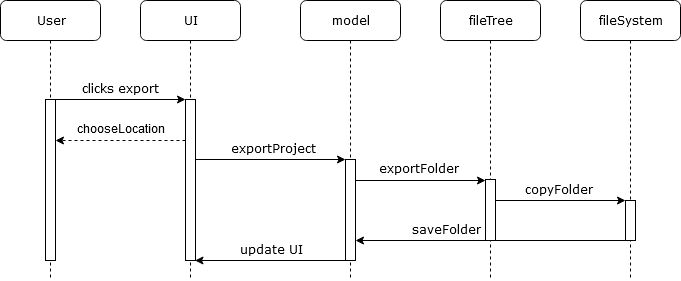

The diagram above was exported from draw.io. Its source (the exported page's mxGraphModel, read from the mxfile embedded in the PNG):
<mxGraphModel dx="1408" dy="794" grid="1" gridSize="10" guides="1" tooltips="1" connect="1" arrows="1" fold="1" page="1" pageScale="1" pageWidth="1100" pageHeight="850" background="#ffffff" math="0" shadow="0">
  <root>
    <mxCell id="0" />
    <mxCell id="1" parent="0" />
    <mxCell id="2" value="UI" style="shape=umlLifeline;perimeter=lifelinePerimeter;whiteSpace=wrap;html=1;container=1;collapsible=0;recursiveResize=0;outlineConnect=0;rounded=1;shadow=0;comic=0;labelBackgroundColor=none;strokeWidth=1;fontFamily=Verdana;fontSize=12;align=center;" vertex="1" parent="1">
      <mxGeometry x="240" y="80" width="100" height="280" as="geometry" />
    </mxCell>
    <mxCell id="3" value="" style="html=1;points=[];perimeter=orthogonalPerimeter;rounded=0;shadow=0;comic=0;labelBackgroundColor=none;strokeWidth=1;fontFamily=Verdana;fontSize=12;align=center;" vertex="1" parent="2">
      <mxGeometry x="45" y="99" width="10" height="161" as="geometry" />
    </mxCell>
    <mxCell id="4" value="model" style="shape=umlLifeline;perimeter=lifelinePerimeter;whiteSpace=wrap;html=1;container=1;collapsible=0;recursiveResize=0;outlineConnect=0;rounded=1;shadow=0;comic=0;labelBackgroundColor=none;strokeWidth=1;fontFamily=Verdana;fontSize=12;align=center;" vertex="1" parent="1">
      <mxGeometry x="400" y="80" width="100" height="280" as="geometry" />
    </mxCell>
    <mxCell id="5" value="" style="html=1;points=[];perimeter=orthogonalPerimeter;rounded=0;shadow=0;comic=0;labelBackgroundColor=none;strokeWidth=1;fontFamily=Verdana;fontSize=12;align=center;" vertex="1" parent="4">
      <mxGeometry x="45" y="159" width="10" height="101" as="geometry" />
    </mxCell>
    <mxCell id="6" value="fileTree" style="shape=umlLifeline;perimeter=lifelinePerimeter;whiteSpace=wrap;html=1;container=1;collapsible=0;recursiveResize=0;outlineConnect=0;rounded=1;shadow=0;comic=0;labelBackgroundColor=none;strokeWidth=1;fontFamily=Verdana;fontSize=12;align=center;" vertex="1" parent="1">
      <mxGeometry x="540" y="80" width="100" height="280" as="geometry" />
    </mxCell>
    <mxCell id="7" value="" style="html=1;points=[];perimeter=orthogonalPerimeter;rounded=0;shadow=0;comic=0;labelBackgroundColor=none;strokeWidth=1;fontFamily=Verdana;fontSize=12;align=center;" vertex="1" parent="6">
      <mxGeometry x="45" y="179" width="10" height="61" as="geometry" />
    </mxCell>
    <mxCell id="8" value="fileSystem" style="shape=umlLifeline;perimeter=lifelinePerimeter;whiteSpace=wrap;html=1;container=1;collapsible=0;recursiveResize=0;outlineConnect=0;rounded=1;shadow=0;comic=0;labelBackgroundColor=none;strokeWidth=1;fontFamily=Verdana;fontSize=12;align=center;" vertex="1" parent="1">
      <mxGeometry x="680" y="80" width="100" height="280" as="geometry" />
    </mxCell>
    <mxCell id="9" value="" style="html=1;points=[];perimeter=orthogonalPerimeter;rounded=0;shadow=0;comic=0;labelBackgroundColor=none;strokeWidth=1;fontFamily=Verdana;fontSize=12;align=center;" vertex="1" parent="8">
      <mxGeometry x="45" y="200" width="10" height="40" as="geometry" />
    </mxCell>
    <mxCell id="10" value="User" style="shape=umlLifeline;perimeter=lifelinePerimeter;whiteSpace=wrap;html=1;container=1;collapsible=0;recursiveResize=0;outlineConnect=0;rounded=1;shadow=0;comic=0;labelBackgroundColor=none;strokeWidth=1;fontFamily=Verdana;fontSize=12;align=center;" vertex="1" parent="1">
      <mxGeometry x="100" y="80" width="100" height="280" as="geometry" />
    </mxCell>
    <mxCell id="11" value="" style="html=1;points=[];perimeter=orthogonalPerimeter;rounded=0;shadow=0;comic=0;labelBackgroundColor=none;strokeWidth=1;fontFamily=Verdana;fontSize=12;align=center;" vertex="1" parent="10">
      <mxGeometry x="45" y="99" width="10" height="161" as="geometry" />
    </mxCell>
    <mxCell id="12" value="" style="endArrow=classic;html=1;fontFamily=Verdana;" edge="1" target="3" parent="1">
      <mxGeometry width="50" height="50" relative="1" as="geometry">
        <mxPoint x="155" y="179" as="sourcePoint" />
        <mxPoint x="200" y="179" as="targetPoint" />
      </mxGeometry>
    </mxCell>
    <mxCell id="13" value="clicks export" style="text;html=1;strokeColor=none;fillColor=none;align=center;verticalAlign=middle;whiteSpace=wrap;rounded=0;fontFamily=Verdana;" vertex="1" parent="1">
      <mxGeometry x="157" y="159" width="125" height="20" as="geometry" />
    </mxCell>
    <mxCell id="14" value="" style="endArrow=classic;html=1;fontFamily=Verdana;" edge="1" parent="1">
      <mxGeometry width="50" height="50" relative="1" as="geometry">
        <mxPoint x="295" y="239" as="sourcePoint" />
        <mxPoint x="445" y="239" as="targetPoint" />
      </mxGeometry>
    </mxCell>
    <mxCell id="15" value="exportProject" style="text;html=1;strokeColor=none;fillColor=none;align=center;verticalAlign=middle;whiteSpace=wrap;rounded=0;fontFamily=Verdana;" vertex="1" parent="1">
      <mxGeometry x="325" y="219" width="95" height="20" as="geometry" />
    </mxCell>
    <mxCell id="16" value="" style="endArrow=classic;html=1;fontFamily=Verdana;" edge="1" parent="1">
      <mxGeometry width="50" height="50" relative="1" as="geometry">
        <mxPoint x="455" y="260" as="sourcePoint" />
        <mxPoint x="585" y="260" as="targetPoint" />
      </mxGeometry>
    </mxCell>
    <mxCell id="17" value="" style="endArrow=classic;html=1;fontFamily=Verdana;" edge="1" parent="1">
      <mxGeometry width="50" height="50" relative="1" as="geometry">
        <mxPoint x="595" y="280" as="sourcePoint" />
        <mxPoint x="725" y="280" as="targetPoint" />
      </mxGeometry>
    </mxCell>
    <mxCell id="18" value="exportFolder" style="text;html=1;strokeColor=none;fillColor=none;align=center;verticalAlign=middle;whiteSpace=wrap;rounded=0;fontFamily=Verdana;" vertex="1" parent="1">
      <mxGeometry x="470" y="239" width="95" height="20" as="geometry" />
    </mxCell>
    <mxCell id="19" value="copyFolder" style="text;html=1;strokeColor=none;fillColor=none;align=center;verticalAlign=middle;whiteSpace=wrap;rounded=0;fontFamily=Verdana;" vertex="1" parent="1">
      <mxGeometry x="610" y="260" width="95" height="20" as="geometry" />
    </mxCell>
    <mxCell id="20" value="" style="endArrow=classic;html=1;fontFamily=Verdana;" edge="1" parent="1">
      <mxGeometry width="50" height="50" relative="1" as="geometry">
        <mxPoint x="725" y="320" as="sourcePoint" />
        <mxPoint x="455" y="320" as="targetPoint" />
      </mxGeometry>
    </mxCell>
    <mxCell id="21" value="" style="endArrow=classic;html=1;fontFamily=Verdana;" edge="1" parent="1">
      <mxGeometry width="50" height="50" relative="1" as="geometry">
        <mxPoint x="444.5" y="340" as="sourcePoint" />
        <mxPoint x="294.5" y="340" as="targetPoint" />
      </mxGeometry>
    </mxCell>
    <mxCell id="22" value="saveFolder" style="text;html=1;strokeColor=none;fillColor=none;align=center;verticalAlign=middle;whiteSpace=wrap;rounded=0;fontFamily=Verdana;" vertex="1" parent="1">
      <mxGeometry x="510" y="300" width="70" height="20" as="geometry" />
    </mxCell>
    <mxCell id="23" value="update UI" style="text;html=1;strokeColor=none;fillColor=none;align=center;verticalAlign=middle;whiteSpace=wrap;rounded=0;fontFamily=Verdana;" vertex="1" parent="1">
      <mxGeometry x="335" y="320" width="70" height="20" as="geometry" />
    </mxCell>
    <mxCell id="24" value="" style="endArrow=classic;html=1;dashed=1;" edge="1" parent="1">
      <mxGeometry width="50" height="50" relative="1" as="geometry">
        <mxPoint x="285" y="220" as="sourcePoint" />
        <mxPoint x="155" y="220" as="targetPoint" />
      </mxGeometry>
    </mxCell>
    <mxCell id="25" value="chooseLocation" style="text;html=1;strokeColor=none;fillColor=none;align=center;verticalAlign=middle;whiteSpace=wrap;rounded=0;" vertex="1" parent="1">
      <mxGeometry x="175" y="200" width="90" height="20" as="geometry" />
    </mxCell>
  </root>
</mxGraphModel>